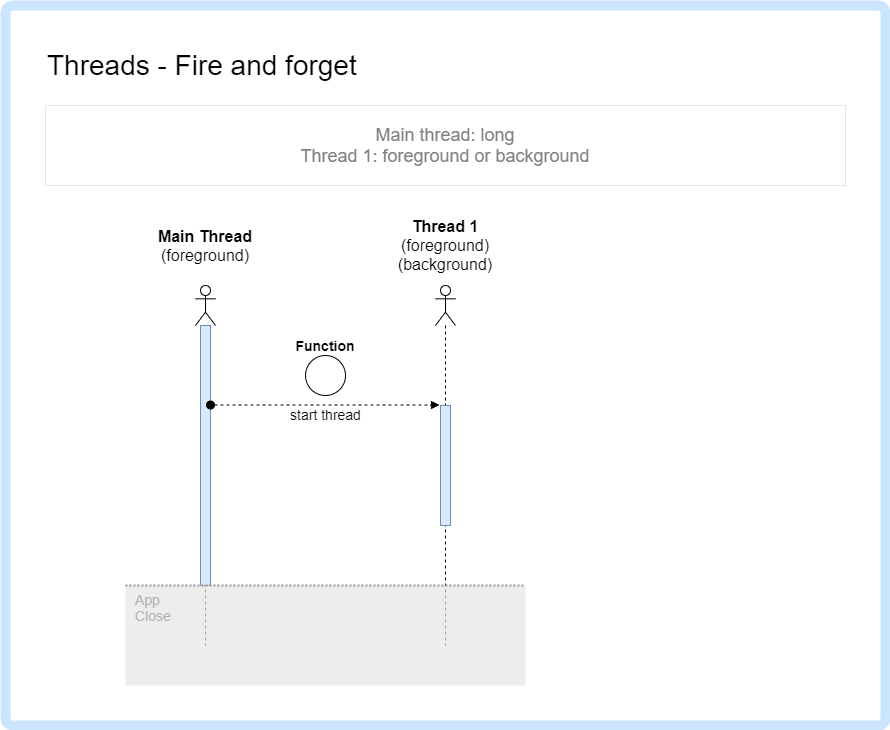

The diagram above was exported from draw.io. Its source (the exported page's mxGraphModel, read from the mxfile embedded in the PNG):
<mxGraphModel dx="2591" dy="1649" grid="1" gridSize="10" guides="1" tooltips="1" connect="1" arrows="1" fold="1" page="1" pageScale="1" pageWidth="1169" pageHeight="827" math="0" shadow="0">
  <root>
    <mxCell id="0" />
    <mxCell id="1" parent="0" />
    <mxCell id="-Ff-TumD2kqwP-zTI3Fc-1" value="" style="rounded=1;whiteSpace=wrap;html=1;arcSize=1;strokeWidth=10;strokeColor=#CCE5FF;" parent="1" vertex="1">
      <mxGeometry width="880" height="720" as="geometry" />
    </mxCell>
    <mxCell id="vTq5JSiFmVdUMdZh549p-1" value="Threads - Fire and forget" style="text;html=1;strokeColor=none;fillColor=none;align=left;verticalAlign=middle;whiteSpace=wrap;rounded=0;fontSize=28;" parent="1" vertex="1">
      <mxGeometry x="40" y="40" width="600" height="40" as="geometry" />
    </mxCell>
    <mxCell id="vTq5JSiFmVdUMdZh549p-2" value="" style="shape=umlLifeline;participant=umlActor;perimeter=lifelinePerimeter;whiteSpace=wrap;html=1;container=1;collapsible=0;recursiveResize=0;verticalAlign=top;spacingTop=36;outlineConnect=0;fontSize=18;align=left;" parent="1" vertex="1">
      <mxGeometry x="190" y="280" width="20" height="360" as="geometry" />
    </mxCell>
    <mxCell id="vTq5JSiFmVdUMdZh549p-5" value="" style="html=1;points=[];perimeter=orthogonalPerimeter;fontSize=18;align=left;fillColor=#dae8fc;strokeColor=#6c8ebf;" parent="vTq5JSiFmVdUMdZh549p-2" vertex="1">
      <mxGeometry x="5" y="40" width="10" height="260" as="geometry" />
    </mxCell>
    <mxCell id="vTq5JSiFmVdUMdZh549p-4" value="&lt;b style=&quot;font-size: 16px;&quot;&gt;Main Thread&lt;/b&gt;&lt;br style=&quot;font-size: 16px;&quot;&gt;(foreground)" style="text;html=1;strokeColor=none;fillColor=none;align=center;verticalAlign=middle;whiteSpace=wrap;rounded=0;fontSize=16;" parent="1" vertex="1">
      <mxGeometry x="140" y="230" width="120" height="20" as="geometry" />
    </mxCell>
    <mxCell id="vTq5JSiFmVdUMdZh549p-6" value="" style="shape=umlLifeline;participant=umlActor;perimeter=lifelinePerimeter;whiteSpace=wrap;html=1;container=1;collapsible=0;recursiveResize=0;verticalAlign=top;spacingTop=36;outlineConnect=0;fontSize=18;align=left;" parent="1" vertex="1">
      <mxGeometry x="430" y="280" width="20" height="360" as="geometry" />
    </mxCell>
    <mxCell id="vTq5JSiFmVdUMdZh549p-10" value="" style="html=1;points=[];perimeter=orthogonalPerimeter;fontSize=18;align=left;fillColor=#dae8fc;strokeColor=#6c8ebf;" parent="vTq5JSiFmVdUMdZh549p-6" vertex="1">
      <mxGeometry x="5" y="120" width="10" height="120" as="geometry" />
    </mxCell>
    <mxCell id="vTq5JSiFmVdUMdZh549p-11" value="start thread" style="html=1;verticalAlign=bottom;startArrow=oval;endArrow=block;startSize=8;fontSize=14;dashed=1;entryX=-0.1;entryY=-0.004;entryDx=0;entryDy=0;entryPerimeter=0;" parent="1" source="vTq5JSiFmVdUMdZh549p-5" target="vTq5JSiFmVdUMdZh549p-10" edge="1">
      <mxGeometry x="0.0044" y="-20" relative="1" as="geometry">
        <mxPoint x="201" y="360" as="sourcePoint" />
        <mxPoint as="offset" />
      </mxGeometry>
    </mxCell>
    <mxCell id="vTq5JSiFmVdUMdZh549p-12" value="&lt;b style=&quot;font-size: 16px;&quot;&gt;Thread 1&lt;/b&gt;&lt;br style=&quot;font-size: 16px;&quot;&gt;(foreground)&lt;br style=&quot;font-size: 16px;&quot;&gt;(background)" style="text;html=1;strokeColor=none;fillColor=none;align=center;verticalAlign=middle;whiteSpace=wrap;rounded=0;fontSize=16;" parent="1" vertex="1">
      <mxGeometry x="400" y="230" width="80" height="20" as="geometry" />
    </mxCell>
    <mxCell id="42yT6O9ZfEp-75vlCLwK-32" value="Main thread: long&lt;br&gt;Thread 1: foreground or background" style="text;html=1;fillColor=none;align=center;verticalAlign=middle;whiteSpace=wrap;rounded=0;fontSize=18;fontColor=#808080;strokeColor=#E6E6E6;" parent="1" vertex="1">
      <mxGeometry x="40" y="100" width="800" height="80" as="geometry" />
    </mxCell>
    <mxCell id="-Ff-TumD2kqwP-zTI3Fc-2" value="App&lt;br&gt;Close" style="rounded=0;whiteSpace=wrap;html=1;fontSize=14;align=left;strokeColor=none;fillColor=#E6E6E6;opacity=70;verticalAlign=top;spacingLeft=8;fontColor=#B3B3B3;" parent="1" vertex="1">
      <mxGeometry x="120" y="580" width="400" height="100" as="geometry" />
    </mxCell>
    <mxCell id="-Ff-TumD2kqwP-zTI3Fc-3" value="" style="endArrow=none;dashed=1;html=1;dashPattern=1 1;strokeWidth=2;fontSize=14;strokeColor=#999999;entryX=1;entryY=0;entryDx=0;entryDy=0;exitX=0;exitY=0;exitDx=0;exitDy=0;" parent="1" edge="1" target="-Ff-TumD2kqwP-zTI3Fc-2" source="-Ff-TumD2kqwP-zTI3Fc-2">
      <mxGeometry width="50" height="50" relative="1" as="geometry">
        <mxPoint x="120" y="580" as="sourcePoint" />
        <mxPoint x="440" y="580" as="targetPoint" />
      </mxGeometry>
    </mxCell>
    <mxCell id="c0hvXn930jpwruZ5-FY_-1" value="&lt;b&gt;Function&lt;/b&gt;" style="text;html=1;strokeColor=none;fillColor=none;align=center;verticalAlign=middle;whiteSpace=wrap;rounded=0;fontSize=14;" vertex="1" parent="1">
      <mxGeometry x="280" y="330" width="80" height="20" as="geometry" />
    </mxCell>
    <mxCell id="c0hvXn930jpwruZ5-FY_-2" value="" style="ellipse;whiteSpace=wrap;html=1;aspect=fixed;" vertex="1" parent="1">
      <mxGeometry x="300" y="350" width="40" height="40" as="geometry" />
    </mxCell>
  </root>
</mxGraphModel>